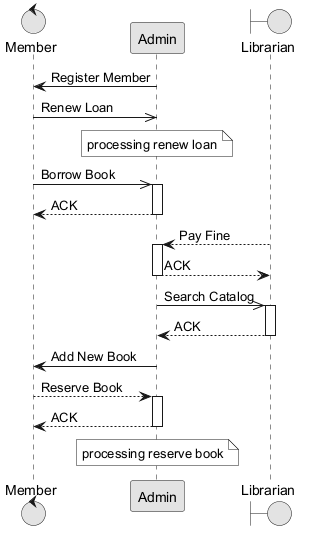

The diagram above was rendered by PlantUML. Its source (embedded in the PNG):
@startuml
skinparam monochrome true
control "Member" as M
participant "Admin" as A
boundary "Librarian" as L
A -> M : Register Member
M ->> A : Renew Loan
note over A : processing renew loan
M ->> A : Borrow Book
activate A
A --> M : ACK
deactivate A
L --> A : Pay Fine
activate A
A --> L : ACK
deactivate A
A ->> L : Search Catalog
activate L
L --> A : ACK
deactivate L
A -> M : Add New Book
M --> A : Reserve Book
activate A
A --> M : ACK
deactivate A
note over A : processing reserve book
@enduml